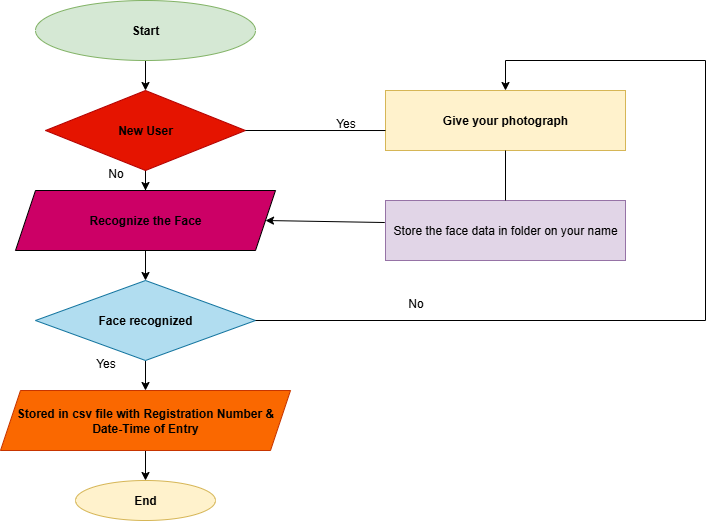

The diagram above was exported from draw.io. Its source (the exported page's mxGraphModel, read from the mxfile embedded in the PNG):
<mxGraphModel dx="1429" dy="835" grid="1" gridSize="10" guides="1" tooltips="1" connect="1" arrows="1" fold="1" page="1" pageScale="1" pageWidth="850" pageHeight="1100" math="0" shadow="0">
  <root>
    <mxCell id="0" />
    <mxCell id="1" parent="0" />
    <mxCell id="JAPkA64MRNju7OW7DAPx-11" value="" style="edgeStyle=orthogonalEdgeStyle;rounded=0;orthogonalLoop=1;jettySize=auto;html=1;" edge="1" parent="1" source="JAPkA64MRNju7OW7DAPx-1" target="JAPkA64MRNju7OW7DAPx-2">
      <mxGeometry relative="1" as="geometry" />
    </mxCell>
    <mxCell id="JAPkA64MRNju7OW7DAPx-1" value="&lt;b&gt;Start&lt;/b&gt;" style="ellipse;whiteSpace=wrap;html=1;fillColor=#d5e8d4;strokeColor=#82b366;" vertex="1" parent="1">
      <mxGeometry x="50" y="40" width="220" height="60" as="geometry" />
    </mxCell>
    <mxCell id="JAPkA64MRNju7OW7DAPx-4" value="" style="edgeStyle=orthogonalEdgeStyle;rounded=0;orthogonalLoop=1;jettySize=auto;html=1;" edge="1" parent="1" source="JAPkA64MRNju7OW7DAPx-2" target="JAPkA64MRNju7OW7DAPx-3">
      <mxGeometry relative="1" as="geometry" />
    </mxCell>
    <mxCell id="JAPkA64MRNju7OW7DAPx-2" value="&lt;b&gt;&lt;font style=&quot;color: rgb(0, 0, 0);&quot;&gt;New User&lt;/font&gt;&lt;/b&gt;" style="rhombus;whiteSpace=wrap;html=1;fillColor=#e51400;fontColor=#ffffff;strokeColor=#B20000;" vertex="1" parent="1">
      <mxGeometry x="60" y="130" width="200" height="80" as="geometry" />
    </mxCell>
    <mxCell id="JAPkA64MRNju7OW7DAPx-6" value="" style="edgeStyle=orthogonalEdgeStyle;rounded=0;orthogonalLoop=1;jettySize=auto;html=1;" edge="1" parent="1" source="JAPkA64MRNju7OW7DAPx-3" target="JAPkA64MRNju7OW7DAPx-5">
      <mxGeometry relative="1" as="geometry" />
    </mxCell>
    <mxCell id="JAPkA64MRNju7OW7DAPx-3" value="&lt;b&gt;Recognize the Face&lt;/b&gt;" style="shape=parallelogram;perimeter=parallelogramPerimeter;whiteSpace=wrap;html=1;fixedSize=1;fillColor=#CC0066;" vertex="1" parent="1">
      <mxGeometry x="30" y="230" width="260" height="60" as="geometry" />
    </mxCell>
    <mxCell id="JAPkA64MRNju7OW7DAPx-8" value="" style="edgeStyle=orthogonalEdgeStyle;rounded=0;orthogonalLoop=1;jettySize=auto;html=1;" edge="1" parent="1" source="JAPkA64MRNju7OW7DAPx-5" target="JAPkA64MRNju7OW7DAPx-7">
      <mxGeometry relative="1" as="geometry" />
    </mxCell>
    <mxCell id="JAPkA64MRNju7OW7DAPx-5" value="&lt;b&gt;Face recognized&lt;/b&gt;" style="rhombus;whiteSpace=wrap;html=1;fillColor=#b1ddf0;strokeColor=#10739e;" vertex="1" parent="1">
      <mxGeometry x="50" y="320" width="220" height="80" as="geometry" />
    </mxCell>
    <mxCell id="JAPkA64MRNju7OW7DAPx-10" value="" style="edgeStyle=orthogonalEdgeStyle;rounded=0;orthogonalLoop=1;jettySize=auto;html=1;" edge="1" parent="1" source="JAPkA64MRNju7OW7DAPx-7" target="JAPkA64MRNju7OW7DAPx-9">
      <mxGeometry relative="1" as="geometry" />
    </mxCell>
    <mxCell id="JAPkA64MRNju7OW7DAPx-7" value="&lt;b&gt;Stored in csv file with Registration Number &amp;amp; Date-Time of Entry&lt;/b&gt;" style="shape=parallelogram;perimeter=parallelogramPerimeter;whiteSpace=wrap;html=1;fixedSize=1;fillColor=#fa6800;fontColor=#000000;strokeColor=#C73500;" vertex="1" parent="1">
      <mxGeometry x="15" y="430" width="290" height="60" as="geometry" />
    </mxCell>
    <mxCell id="JAPkA64MRNju7OW7DAPx-9" value="&lt;b&gt;End&lt;/b&gt;" style="ellipse;whiteSpace=wrap;html=1;fillColor=#fff2cc;strokeColor=#d6b656;" vertex="1" parent="1">
      <mxGeometry x="90" y="520" width="140" height="40" as="geometry" />
    </mxCell>
    <mxCell id="JAPkA64MRNju7OW7DAPx-12" value="&lt;b&gt;Give your photograph&lt;/b&gt;" style="rounded=0;whiteSpace=wrap;html=1;fillColor=#fff2cc;strokeColor=#d6b656;" vertex="1" parent="1">
      <mxGeometry x="400" y="130" width="240" height="60" as="geometry" />
    </mxCell>
    <mxCell id="JAPkA64MRNju7OW7DAPx-13" value="Store the face data in folder on your name" style="rounded=0;whiteSpace=wrap;html=1;fillColor=#e1d5e7;strokeColor=#9673a6;" vertex="1" parent="1">
      <mxGeometry x="400" y="240" width="240" height="60" as="geometry" />
    </mxCell>
    <mxCell id="JAPkA64MRNju7OW7DAPx-15" value="" style="endArrow=none;html=1;rounded=0;entryX=0;entryY=0.667;entryDx=0;entryDy=0;entryPerimeter=0;" edge="1" parent="1" target="JAPkA64MRNju7OW7DAPx-12">
      <mxGeometry width="50" height="50" relative="1" as="geometry">
        <mxPoint x="260" y="170" as="sourcePoint" />
        <mxPoint x="480" y="150" as="targetPoint" />
      </mxGeometry>
    </mxCell>
    <mxCell id="JAPkA64MRNju7OW7DAPx-17" value="" style="endArrow=none;html=1;rounded=0;exitX=0.5;exitY=0;exitDx=0;exitDy=0;entryX=0.5;entryY=1;entryDx=0;entryDy=0;" edge="1" parent="1" source="JAPkA64MRNju7OW7DAPx-13" target="JAPkA64MRNju7OW7DAPx-12">
      <mxGeometry width="50" height="50" relative="1" as="geometry">
        <mxPoint x="430" y="200" as="sourcePoint" />
        <mxPoint x="480" y="150" as="targetPoint" />
      </mxGeometry>
    </mxCell>
    <mxCell id="JAPkA64MRNju7OW7DAPx-19" value="" style="endArrow=none;html=1;rounded=0;exitX=1;exitY=0.5;exitDx=0;exitDy=0;" edge="1" parent="1" source="JAPkA64MRNju7OW7DAPx-5">
      <mxGeometry width="50" height="50" relative="1" as="geometry">
        <mxPoint x="430" y="200" as="sourcePoint" />
        <mxPoint x="720" y="360" as="targetPoint" />
      </mxGeometry>
    </mxCell>
    <mxCell id="JAPkA64MRNju7OW7DAPx-20" value="" style="endArrow=none;html=1;rounded=0;" edge="1" parent="1">
      <mxGeometry width="50" height="50" relative="1" as="geometry">
        <mxPoint x="720" y="360" as="sourcePoint" />
        <mxPoint x="720" y="100" as="targetPoint" />
      </mxGeometry>
    </mxCell>
    <mxCell id="JAPkA64MRNju7OW7DAPx-21" value="" style="endArrow=none;html=1;rounded=0;" edge="1" parent="1">
      <mxGeometry width="50" height="50" relative="1" as="geometry">
        <mxPoint x="520" y="100" as="sourcePoint" />
        <mxPoint x="720" y="100" as="targetPoint" />
      </mxGeometry>
    </mxCell>
    <mxCell id="JAPkA64MRNju7OW7DAPx-22" value="" style="endArrow=classic;html=1;rounded=0;entryX=0.5;entryY=0;entryDx=0;entryDy=0;" edge="1" parent="1" target="JAPkA64MRNju7OW7DAPx-12">
      <mxGeometry width="50" height="50" relative="1" as="geometry">
        <mxPoint x="520" y="100" as="sourcePoint" />
        <mxPoint x="480" y="150" as="targetPoint" />
      </mxGeometry>
    </mxCell>
    <mxCell id="JAPkA64MRNju7OW7DAPx-23" value="" style="endArrow=classic;html=1;rounded=0;entryX=1;entryY=0.5;entryDx=0;entryDy=0;exitX=-0.003;exitY=0.367;exitDx=0;exitDy=0;exitPerimeter=0;" edge="1" parent="1" source="JAPkA64MRNju7OW7DAPx-13" target="JAPkA64MRNju7OW7DAPx-3">
      <mxGeometry width="50" height="50" relative="1" as="geometry">
        <mxPoint x="390" y="260" as="sourcePoint" />
        <mxPoint x="480" y="150" as="targetPoint" />
      </mxGeometry>
    </mxCell>
    <mxCell id="JAPkA64MRNju7OW7DAPx-25" value="Yes" style="text;html=1;align=center;verticalAlign=middle;resizable=0;points=[];autosize=1;strokeColor=none;fillColor=none;" vertex="1" parent="1">
      <mxGeometry x="340" y="148" width="40" height="30" as="geometry" />
    </mxCell>
    <mxCell id="JAPkA64MRNju7OW7DAPx-27" value="No" style="text;html=1;align=center;verticalAlign=middle;resizable=0;points=[];autosize=1;strokeColor=none;fillColor=none;" vertex="1" parent="1">
      <mxGeometry x="410" y="328" width="40" height="30" as="geometry" />
    </mxCell>
    <mxCell id="JAPkA64MRNju7OW7DAPx-28" value="No" style="text;html=1;align=center;verticalAlign=middle;resizable=0;points=[];autosize=1;strokeColor=none;fillColor=none;" vertex="1" parent="1">
      <mxGeometry x="110" y="198" width="40" height="30" as="geometry" />
    </mxCell>
    <mxCell id="JAPkA64MRNju7OW7DAPx-29" value="Yes" style="text;html=1;align=center;verticalAlign=middle;resizable=0;points=[];autosize=1;strokeColor=none;fillColor=none;" vertex="1" parent="1">
      <mxGeometry x="100" y="388" width="40" height="30" as="geometry" />
    </mxCell>
  </root>
</mxGraphModel>